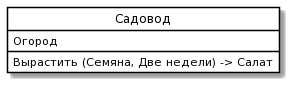

The diagram above was rendered by PlantUML. Its source (embedded in the PNG):
@startuml
skinparam class {
	BackgroundColor White
	ArrowColor Black
	BorderColor Black
}
class "Садовод" as P {
 Огород
Вырастить (Семяна, Две недели) -> Салат
}
hide circle
@enduml